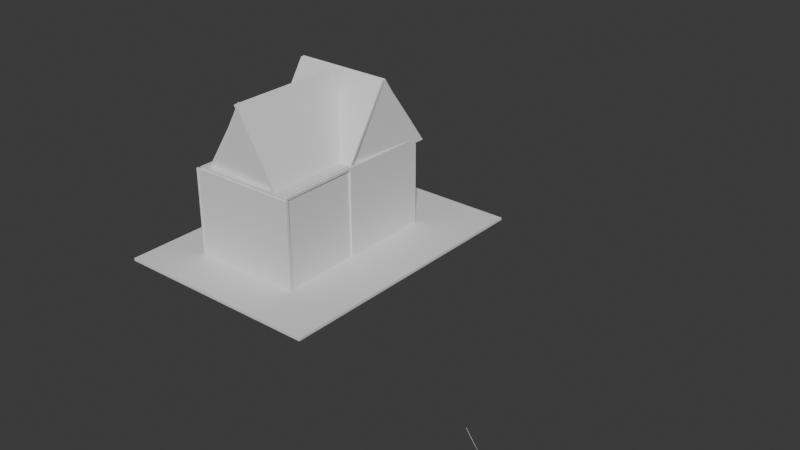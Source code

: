 # Source: Dissonance_House_final_.blend  (saved by Blender 4.3.34; exported with 4.5.12 LTS)
import bpy
from mathutils import Matrix  # noqa: F401  (used for matrix-valued properties, if any)

bpy.ops.wm.read_factory_settings(use_empty=True)
scene = bpy.context.scene
scene.name = 'Scene'

# ---- collections
col_collection = bpy.data.collections.new('Collection'); scene.collection.children.link(col_collection)

# ---- materials (node trees are filled in below, after node groups)
mat_material = bpy.data.materials.new('Material')
mat_material.alpha_threshold = 0.0
mat_material.roughness = 0.5
mat_material.line_color = (0.0, 0.0, 0.0, 1.0)
mat_material_001 = bpy.data.materials.new('Material.001')
mat_material_001.alpha_threshold = 0.0
mat_material_001.roughness = 0.5
mat_material_001.line_color = (0.0, 0.0, 0.0, 1.0)
mat_material_002 = bpy.data.materials.new('Material.002')
mat_material_002.alpha_threshold = 0.0
mat_material_002.roughness = 0.5
mat_material_002.line_color = (0.0, 0.0, 0.0, 1.0)
mat_material_003 = bpy.data.materials.new('Material.003')
mat_material_003.alpha_threshold = 0.0
mat_material_003.roughness = 0.5
mat_material_003.line_color = (0.0, 0.0, 0.0, 1.0)
mat_material_004 = bpy.data.materials.new('Material.004')
mat_material_004.alpha_threshold = 0.0
mat_material_004.roughness = 0.5
mat_material_004.line_color = (0.0, 0.0, 0.0, 1.0)
mat_material_005 = bpy.data.materials.new('Material.005')
mat_material_005.alpha_threshold = 0.0
mat_material_005.roughness = 0.5
mat_material_005.line_color = (0.0, 0.0, 0.0, 1.0)
mat_material_007 = bpy.data.materials.new('Material.007')
mat_material_007.alpha_threshold = 0.0
mat_material_007.roughness = 0.5
mat_material_007.line_color = (0.0, 0.0, 0.0, 1.0)
mat_material_010 = bpy.data.materials.new('Material.010')
mat_material_010.alpha_threshold = 0.0
mat_material_010.roughness = 0.5
mat_material_010.line_color = (0.0, 0.0, 0.0, 1.0)
mat_material_012 = bpy.data.materials.new('Material.012')
mat_material_012.alpha_threshold = 0.0
mat_material_012.roughness = 0.5
mat_material_012.line_color = (0.0, 0.0, 0.0, 1.0)
mat_material_013 = bpy.data.materials.new('Material.013')
mat_material_013.alpha_threshold = 0.0
mat_material_013.roughness = 0.5
mat_material_013.line_color = (0.0, 0.0, 0.0, 1.0)
mat_material_014 = bpy.data.materials.new('Material.014')
mat_material_014.alpha_threshold = 0.0
mat_material_014.roughness = 0.5
mat_material_014.line_color = (0.0, 0.0, 0.0, 1.0)
mat_material_015 = bpy.data.materials.new('Material.015')
mat_material_015.alpha_threshold = 0.0
mat_material_015.roughness = 0.5
mat_material_015.line_color = (0.0, 0.0, 0.0, 1.0)
mat_material_006 = bpy.data.materials.new('Material.006')
mat_material_006.alpha_threshold = 0.0
mat_material_006.roughness = 0.5
mat_material_006.line_color = (0.0, 0.0, 0.0, 1.0)
mat_black = bpy.data.materials.new('Black')

# ---- material node trees
mat_material.use_nodes = True; mat_material.node_tree.nodes.clear()
_N = mat_material.node_tree.nodes; _L = mat_material.node_tree.links
n0 = _N.new('ShaderNodeOutputMaterial'); n0.name = 'Material Output'; n0.location = (300, 300)
n1 = _N.new('ShaderNodeBsdfPrincipled'); n1.name = 'Principled BSDF'; n1.location = (10, 300)
n1.inputs[3].default_value = 1.45
_L.new(n1.outputs[0], n0.inputs[0])
n0.is_active_output = True
mat_material_001.use_nodes = True; mat_material_001.node_tree.nodes.clear()
_N = mat_material_001.node_tree.nodes; _L = mat_material_001.node_tree.links
n0 = _N.new('ShaderNodeOutputMaterial'); n0.name = 'Material Output'; n0.location = (300, 300)
n1 = _N.new('ShaderNodeBsdfPrincipled'); n1.name = 'Principled BSDF'; n1.location = (10, 300)
n1.inputs[3].default_value = 1.45
_L.new(n1.outputs[0], n0.inputs[0])
n0.is_active_output = True
mat_material_002.use_nodes = True; mat_material_002.node_tree.nodes.clear()
_N = mat_material_002.node_tree.nodes; _L = mat_material_002.node_tree.links
n0 = _N.new('ShaderNodeOutputMaterial'); n0.name = 'Material Output'; n0.location = (300, 300)
n1 = _N.new('ShaderNodeBsdfPrincipled'); n1.name = 'Principled BSDF'; n1.location = (10, 300)
n1.inputs[3].default_value = 1.45
_L.new(n1.outputs[0], n0.inputs[0])
n0.is_active_output = True
mat_material_003.use_nodes = True; mat_material_003.node_tree.nodes.clear()
_N = mat_material_003.node_tree.nodes; _L = mat_material_003.node_tree.links
n0 = _N.new('ShaderNodeOutputMaterial'); n0.name = 'Material Output'; n0.location = (300, 300)
n1 = _N.new('ShaderNodeBsdfPrincipled'); n1.name = 'Principled BSDF'; n1.location = (10, 300)
n1.inputs[3].default_value = 1.45
_L.new(n1.outputs[0], n0.inputs[0])
n0.is_active_output = True
mat_material_004.use_nodes = True; mat_material_004.node_tree.nodes.clear()
_N = mat_material_004.node_tree.nodes; _L = mat_material_004.node_tree.links
n0 = _N.new('ShaderNodeOutputMaterial'); n0.name = 'Material Output'; n0.location = (300, 300)
n1 = _N.new('ShaderNodeBsdfPrincipled'); n1.name = 'Principled BSDF'; n1.location = (10, 300)
n1.inputs[3].default_value = 1.45
_L.new(n1.outputs[0], n0.inputs[0])
n0.is_active_output = True
mat_material_005.use_nodes = True; mat_material_005.node_tree.nodes.clear()
_N = mat_material_005.node_tree.nodes; _L = mat_material_005.node_tree.links
n0 = _N.new('ShaderNodeOutputMaterial'); n0.name = 'Material Output'; n0.location = (300, 300)
n1 = _N.new('ShaderNodeBsdfPrincipled'); n1.name = 'Principled BSDF'; n1.location = (10, 300)
n1.inputs[3].default_value = 1.45
_L.new(n1.outputs[0], n0.inputs[0])
n0.is_active_output = True
mat_material_007.use_nodes = True; mat_material_007.node_tree.nodes.clear()
_N = mat_material_007.node_tree.nodes; _L = mat_material_007.node_tree.links
n0 = _N.new('ShaderNodeOutputMaterial'); n0.name = 'Material Output'; n0.location = (300, 300)
n1 = _N.new('ShaderNodeBsdfPrincipled'); n1.name = 'Principled BSDF'; n1.location = (10, 300)
n1.inputs[3].default_value = 1.45
_L.new(n1.outputs[0], n0.inputs[0])
n0.is_active_output = True
mat_material_010.use_nodes = True; mat_material_010.node_tree.nodes.clear()
_N = mat_material_010.node_tree.nodes; _L = mat_material_010.node_tree.links
n0 = _N.new('ShaderNodeOutputMaterial'); n0.name = 'Material Output'; n0.location = (300, 300)
n1 = _N.new('ShaderNodeBsdfPrincipled'); n1.name = 'Principled BSDF'; n1.location = (10, 300)
n1.inputs[3].default_value = 1.45
_L.new(n1.outputs[0], n0.inputs[0])
n0.is_active_output = True
mat_material_012.use_nodes = True; mat_material_012.node_tree.nodes.clear()
_N = mat_material_012.node_tree.nodes; _L = mat_material_012.node_tree.links
n0 = _N.new('ShaderNodeOutputMaterial'); n0.name = 'Material Output'; n0.location = (300, 300)
n1 = _N.new('ShaderNodeBsdfPrincipled'); n1.name = 'Principled BSDF'; n1.location = (10, 300)
n1.inputs[3].default_value = 1.45
_L.new(n1.outputs[0], n0.inputs[0])
n0.is_active_output = True
mat_material_013.use_nodes = True; mat_material_013.node_tree.nodes.clear()
_N = mat_material_013.node_tree.nodes; _L = mat_material_013.node_tree.links
n0 = _N.new('ShaderNodeOutputMaterial'); n0.name = 'Material Output'; n0.location = (300, 300)
n1 = _N.new('ShaderNodeBsdfPrincipled'); n1.name = 'Principled BSDF'; n1.location = (10, 300)
n1.inputs[3].default_value = 1.45
_L.new(n1.outputs[0], n0.inputs[0])
n0.is_active_output = True
mat_material_014.use_nodes = True; mat_material_014.node_tree.nodes.clear()
_N = mat_material_014.node_tree.nodes; _L = mat_material_014.node_tree.links
n0 = _N.new('ShaderNodeOutputMaterial'); n0.name = 'Material Output'; n0.location = (300, 300)
n1 = _N.new('ShaderNodeBsdfPrincipled'); n1.name = 'Principled BSDF'; n1.location = (10, 300)
n1.inputs[3].default_value = 1.45
_L.new(n1.outputs[0], n0.inputs[0])
n0.is_active_output = True
mat_material_015.use_nodes = True; mat_material_015.node_tree.nodes.clear()
_N = mat_material_015.node_tree.nodes; _L = mat_material_015.node_tree.links
n0 = _N.new('ShaderNodeOutputMaterial'); n0.name = 'Material Output'; n0.location = (300, 300)
n1 = _N.new('ShaderNodeBsdfPrincipled'); n1.name = 'Principled BSDF'; n1.location = (10, 300)
n1.inputs[3].default_value = 1.45
_L.new(n1.outputs[0], n0.inputs[0])
n0.is_active_output = True
mat_material_006.use_nodes = True; mat_material_006.node_tree.nodes.clear()
_N = mat_material_006.node_tree.nodes; _L = mat_material_006.node_tree.links
n0 = _N.new('ShaderNodeOutputMaterial'); n0.name = 'Material Output'; n0.location = (300, 300)
n1 = _N.new('ShaderNodeBsdfPrincipled'); n1.name = 'Principled BSDF'; n1.location = (10, 300)
n1.inputs[3].default_value = 1.45
_L.new(n1.outputs[0], n0.inputs[0])
n0.is_active_output = True

# ---- world
world_world = bpy.data.worlds.new('World'); scene.world = world_world
world_world.use_nodes = True; world_world.node_tree.nodes.clear()
_N = world_world.node_tree.nodes; _L = world_world.node_tree.links
n0 = _N.new('ShaderNodeOutputWorld'); n0.name = 'World Output'; n0.location = (300, 300)
n1 = _N.new('ShaderNodeBackground'); n1.name = 'Background'; n1.location = (10, 300)
n1.inputs[0].default_value = (0.05088, 0.05088, 0.05088, 1.0)
_L.new(n1.outputs[0], n0.inputs[0])
n0.is_active_output = True
world_world.color = (0.05088, 0.05088, 0.05088)
world_world.sun_shadow_jitter_overblur = 0.0

# ---- meshes
me_cube = bpy.data.meshes.new('Cube')
me_cube.from_pydata([(1.0, 1.0, 1.0), (1.0, 1.0, -1.0), (1.0, -1.0, 1.0), (1.0, -1.0, -1.0), (-1.0, 1.433e-09, 1.0), (-1.0, 1.0, -1.0), (-1.0, 1.433e-09, 1.0), (-1.0, -1.0, -1.0), (225.8, 0.7513, -0.7298), (225.8, 0.7513, -0.7797), (227.8, -0.6296, -0.7298), (227.8, -0.6296, -0.7797), (220.3, 0.7511, -0.7298), (220.3, 0.7511, -0.7797), (222.3, -0.6298, -0.7298), (222.3, -0.6298, -0.7797), (363.6, 1.665, -0.7145), (363.6, 1.665, -0.7672), (368.3, -1.509, -0.7145), (368.3, -1.509, -0.7672), (-100.0, 1.648, -0.7145), (-100.0, 1.648, -0.7672), (-95.39, -1.527, -0.7145), (-95.39, -1.527, -0.7672), (240.8, -0.9726, 1.014), (240.8, -0.9726, -1.466), (-3.039, -0.9951, 1.014), (-3.039, -0.9951, -1.466), (240.7, -0.9431, 1.014), (240.7, -0.9431, -1.466), (-3.143, -0.9656, 1.014), (-3.143, -0.9656, -1.466), (226.0, 0.9667, 0.397), (226.0, 0.9667, -0.7743), (-3.629, 0.9623, 0.397), (-3.629, 0.9623, -0.7743), (226.0, 0.9962, 0.397), (226.0, 0.9962, -0.7743), (-3.651, 0.9918, 0.397), (-3.651, 0.9918, -0.7743), (228.9, -0.9428, 0.1606), (226.1, 0.9905, 0.1846), (-0.8079, -0.9516, 0.1683), (-3.628, 0.9817, 0.1923), (229.0, -0.9436, 0.3438), (226.1, 0.9898, 0.3678), (-0.7322, -0.9523, 0.3515), (-3.552, 0.981, 0.3755), (239.1, -0.9594, 1.068), (231.5, 0.974, 1.067), (6.707, -0.9833, 1.061), (-0.9529, 0.9501, 1.059), (239.1, -0.9594, 1.018), (231.5, 0.974, 1.016), (6.728, -0.9833, 1.01), (-0.9321, 0.9501, 1.008), (232.3, 0.4673, 2.448), (233.1, -0.06665, 1.002), (10.4, 0.4624, 2.444), (11.18, -0.07157, 0.9977), (232.3, 0.4911, 2.42), (233.1, -0.04286, 0.9739), (10.39, 0.4862, 2.416), (11.17, -0.04777, 0.9698), (114.6, 0.3264, 2.468), (219.0, 0.3314, 0.8614), (117.2, -0.9578, 2.469), (221.6, -0.9528, 0.8627), (109.5, 0.3261, 2.441), (213.9, 0.3311, 0.8342), (112.1, -0.9581, 2.442), (216.6, -0.9531, 0.8356), (109.9, 0.3019, 2.347), (9.92, 0.2835, 0.8837), (116.3, -0.9031, 2.36), (16.25, -0.9216, 0.8963), (105.2, 0.3014, 2.374), (5.204, 0.2829, 0.9103), (111.6, -0.9037, 2.386), (11.53, -0.9222, 0.9229), (226.1, 0.9616, 1.079), (226.1, 0.9616, 0.3264), (-3.622, 0.9572, 1.079), (-3.622, 0.9572, 0.3264), (226.0, 0.9911, 1.079), (226.0, 0.9911, 0.3264), (-3.643, 0.9867, 1.079), (-3.643, 0.9867, 0.3264), (230.3, -0.05796, 1.059), (230.3, -0.05796, -1.601), (228.5, 0.9717, 1.059), (228.5, 0.9717, -1.601), (236.1, -0.05768, 1.059), (236.1, -0.05768, -1.601), (234.3, 0.9719, 1.059), (234.3, 0.9719, -1.601), (232.3, 0.475, 2.416), (231.5, 1.009, 0.97), (10.39, 0.4701, 2.42), (9.61, 1.004, 0.9741), (232.3, 0.4988, 2.444), (231.5, 1.033, 0.9979), (10.38, 0.4939, 2.448), (9.596, 1.028, 1.002), (809.9, -1.99, -0.01073), (809.4, -1.99, -0.01073), (809.2, -1.99, -0.01073), (809.4, -1.99, -0.01741), (809.7, -1.99, -0.01303), (811.2, -1.99, -0.02733), (825.1, -1.989, -0.2057), (839.1, -1.989, -0.3841), (849.4, -1.988, -0.517), (859.5, -1.988, -0.6462), (818.1, -1.99, -0.1268), (832.6, -1.989, -0.3082), (830.1, -1.989, -0.2736), (845.3, -1.989, -0.4681), (23.64, -0.9005, 1.015), (207.0, -0.9197, 1.015), (114.6, -0.91, 2.487), (169.3, -0.9158, 1.623), (124.1, -0.911, 2.337), (139.9, -0.9127, 2.088), (153.8, -0.9142, 1.868), (11.38, -0.1087, 0.9544), (11.05, 1.068, 0.9544), (11.22, 0.4752, 2.427), (11.12, 0.8266, 1.562), (11.2, 0.5363, 2.276), (11.17, 0.6377, 2.027), (11.14, 0.727, 1.807), (226.2, -0.08026, 0.9633), (235.9, 1.078, 0.9633), (231.0, 0.4944, 2.436), (233.9, 0.8402, 1.571), (231.5, 0.5546, 2.285), (232.4, 0.6543, 2.036), (233.1, 0.7423, 1.816), (213.6, -0.9456, 0.7336), (210.5, -0.08306, 0.7336), (213.6, -0.9456, 0.7497), (210.5, -0.08306, 0.7497), (212.1, -0.9457, 0.7336), (209.0, -0.08321, 0.7336), (212.1, -0.9457, 0.7497), (209.0, -0.08321, 0.7497), (0.9999, -0.8897, 0.1909), (0.9999, -0.8897, 0.1909), (0.9999, -0.8897, 0.6531), (0.9999, -0.8897, 0.6531), (0.9999, -0.8816, 0.1909), (0.9999, -0.8816, 0.1909), (0.9999, -0.8816, 0.6531), (0.9999, -0.8816, 0.6531), (237.8, -0.9342, -0.7244), (236.5, -0.9382, 1.091), (234.3, -0.9347, -0.7246), (233.0, -0.9386, 1.09), (233.1, -0.05219, -0.7186), (231.7, -0.05616, 1.097), (229.6, -0.05268, -0.7188), (228.2, -0.05665, 1.096)], [], [(0, 4, 6, 2), (3, 2, 6, 7), (7, 6, 4, 5), (5, 1, 3, 7), (1, 0, 2, 3), (5, 4, 0, 1), (8, 12, 14, 10), (11, 10, 14, 15), (15, 14, 12, 13), (13, 9, 11, 15), (9, 8, 10, 11), (13, 12, 8, 9), (16, 20, 22, 18), (19, 18, 22, 23), (23, 22, 20, 21), (21, 17, 19, 23), (17, 16, 18, 19), (21, 20, 16, 17), (24, 28, 30, 26), (27, 26, 30, 31), (31, 30, 28, 29), (29, 25, 27, 31), (25, 24, 26, 27), (29, 28, 24, 25), (32, 36, 38, 34), (35, 34, 38, 39), (39, 38, 36, 37), (37, 33, 35, 39), (33, 32, 34, 35), (37, 36, 32, 33), (40, 44, 46, 42), (43, 42, 46, 47), (47, 46, 44, 45), (45, 41, 43, 47), (41, 40, 42, 43), (45, 44, 40, 41), (48, 52, 54, 50), (51, 50, 54, 55), (55, 54, 52, 53), (53, 49, 51, 55), (49, 48, 50, 51), (53, 52, 48, 49), (56, 60, 62, 58), (59, 58, 62, 63), (63, 62, 60, 61), (61, 57, 59, 63), (57, 56, 58, 59), (61, 60, 56, 57), (64, 68, 70, 66), (67, 66, 70, 71), (71, 70, 68, 69), (69, 65, 67, 71), (65, 64, 66, 67), (69, 68, 64, 65), (72, 76, 78, 74), (75, 74, 78, 79), (79, 78, 76, 77), (77, 73, 75, 79), (73, 72, 74, 75), (77, 76, 72, 73), (80, 84, 86, 82), (83, 82, 86, 87), (87, 86, 84, 85), (85, 81, 83, 87), (81, 80, 82, 83), (85, 84, 80, 81), (88, 92, 94, 90), (91, 90, 94, 95), (95, 94, 92, 93), (93, 89, 91, 95), (89, 88, 90, 91), (93, 92, 88, 89), (96, 100, 102, 98), (99, 98, 102, 103), (103, 102, 100, 101), (101, 97, 99, 103), (97, 96, 98, 99), (101, 100, 96, 97), (107, 114, 109, 108), (108, 109, 104), (109, 114, 116, 110), (110, 116, 111), (111, 116, 115), (111, 115, 117), (111, 117, 112), (112, 117, 113), (116, 114, 115), (106, 107, 108, 105), (105, 108, 104), (119, 121, 124, 123, 122, 120, 118), (126, 128, 131, 130, 129, 127, 125), (133, 135, 138, 137, 136, 134, 132), (139, 140, 142, 141), (141, 142, 146, 145), (145, 146, 144, 143), (143, 144, 140, 139), (141, 145, 143, 139), (146, 142, 140, 144), (147, 148, 150, 149), (149, 150, 154, 153), (153, 154, 152, 151), (151, 152, 148, 147), (149, 153, 151, 147), (154, 150, 148, 152), (155, 156, 158, 157), (157, 158, 162, 161), (161, 162, 160, 159), (159, 160, 156, 155), (157, 161, 159, 155), (162, 158, 156, 160)])
me_cube.polygons.foreach_set('material_index', [0, 0, 0, 0, 0, 0, 1, 1, 1, 1, 1, 1, 2, 2, 2, 2, 2, 2, 3, 3, 3, 3, 3, 3, 4, 4, 4, 4, 4, 4, 5, 5, 5, 5, 5, 5, 6, 6, 6, 6, 6, 6, 7, 7, 7, 7, 7, 7, 8, 8, 8, 8, 8, 8, 9, 9, 9, 9, 9, 9, 10, 10, 10, 10, 10, 10, 11, 11, 11, 11, 11, 11, 12, 12, 12, 12, 12, 12, 12, 12, 12, 12, 12, 12, 12, 12, 12, 12, 12, 12, 12, 12, 12, 12, 12, 12, 12, 12, 12, 12, 12, 12, 12, 12, 12, 12, 12, 12, 12, 12])
_uv = me_cube.uv_layers.new(name='UVMap')
_uv.uv.foreach_set('vector', [0.625, 0.5, 0.875, 0.5, 0.875, 0.75, 0.625, 0.75, 0.375, 0.75, 0.625, 0.75, 0.625, 1.0, 0.375, 1.0, 0.375, 0.0, 0.625, 0.0, 0.625, 0.25, 0.375, 0.25, 0.125, 0.5, 0.375, 0.5, 0.375, 0.75, 0.125, 0.75, 0.375, 0.5, 0.625, 0.5, 0.625, 0.75, 0.375, 0.75, 0.375, 0.25, 0.625, 0.25, 0.625, 0.5, 0.375, 0.5, 0.625, 0.5, 0.875, 0.5, 0.875, 0.75, 0.625, 0.75, 0.375, 0.75, 0.625, 0.75, 0.625, 1.0, 0.375, 1.0, 0.375, 0.0, 0.625, 0.0, 0.625, 0.25, 0.375, 0.25, 0.125, 0.5, 0.375, 0.5, 0.375, 0.75, 0.125, 0.75, 0.375, 0.5, 0.625, 0.5, 0.625, 0.75, 0.375, 0.75, 0.375, 0.25, 0.625, 0.25, 0.625, 0.5, 0.375, 0.5, 0.625, 0.5, 0.875, 0.5, 0.875, 0.75, 0.625, 0.75, 0.375, 0.75, 0.625, 0.75, 0.625, 1.0, 0.375, 1.0, 0.375, 0.0, 0.625, 0.0, 0.625, 0.25, 0.375, 0.25, 0.125, 0.5, 0.375, 0.5, 0.375, 0.75, 0.125, 0.75, 0.375, 0.5, 0.625, 0.5, 0.625, 0.75, 0.375, 0.75, 0.375, 0.25, 0.625, 0.25, 0.625, 0.5, 0.375, 0.5, 0.625, 0.5, 0.875, 0.5, 0.875, 0.75, 0.625, 0.75, 0.375, 0.75, 0.625, 0.75, 0.625, 1.0, 0.375, 1.0, 0.375, 0.0, 0.625, 0.0, 0.625, 0.25, 0.375, 0.25, 0.125, 0.5, 0.375, 0.5, 0.375, 0.75, 0.125, 0.75, 0.375, 0.5, 0.625, 0.5, 0.625, 0.75, 0.375, 0.75, 0.375, 0.25, 0.625, 0.25, 0.625, 0.5, 0.375, 0.5, 0.625, 0.5, 0.875, 0.5, 0.875, 0.75, 0.625, 0.75, 0.375, 0.75, 0.625, 0.75, 0.625, 1.0, 0.375, 1.0, 0.375, 0.0, 0.625, 0.0, 0.625, 0.25, 0.375, 0.25, 0.125, 0.5, 0.375, 0.5, 0.375, 0.75, 0.125, 0.75, 0.375, 0.5, 0.625, 0.5, 0.625, 0.75, 0.375, 0.75, 0.375, 0.25, 0.625, 0.25, 0.625, 0.5, 0.375, 0.5, 0.625, 0.5, 0.875, 0.5, 0.875, 0.75, 0.625, 0.75, 0.375, 0.75, 0.625, 0.75, 0.625, 1.0, 0.375, 1.0, 0.375, 0.0, 0.625, 0.0, 0.625, 0.25, 0.375, 0.25, 0.125, 0.5, 0.375, 0.5, 0.375, 0.75, 0.125, 0.75, 0.375, 0.5, 0.625, 0.5, 0.625, 0.75, 0.375, 0.75, 0.375, 0.25, 0.625, 0.25, 0.625, 0.5, 0.375, 0.5, 0.625, 0.5, 0.875, 0.5, 0.875, 0.75, 0.625, 0.75, 0.375, 0.75, 0.625, 0.75, 0.625, 1.0, 0.375, 1.0, 0.375, 0.0, 0.625, 0.0, 0.625, 0.25, 0.375, 0.25, 0.125, 0.5, 0.375, 0.5, 0.375, 0.75, 0.125, 0.75, 0.375, 0.5, 0.625, 0.5, 0.625, 0.75, 0.375, 0.75, 0.375, 0.25, 0.625, 0.25, 0.625, 0.5, 0.375, 0.5, 0.625, 0.5, 0.875, 0.5, 0.875, 0.75, 0.625, 0.75, 0.375, 0.75, 0.625, 0.75, 0.625, 1.0, 0.375, 1.0, 0.375, 0.0, 0.625, 0.0, 0.625, 0.25, 0.375, 0.25, 0.125, 0.5, 0.375, 0.5, 0.375, 0.75, 0.125, 0.75, 0.375, 0.5, 0.625, 0.5, 0.625, 0.75, 0.375, 0.75, 0.375, 0.25, 0.625, 0.25, 0.625, 0.5, 0.375, 0.5, 0.625, 0.5, 0.875, 0.5, 0.875, 0.75, 0.625, 0.75, 0.375, 0.75, 0.625, 0.75, 0.625, 1.0, 0.375, 1.0, 0.375, 0.0, 0.625, 0.0, 0.625, 0.25, 0.375, 0.25, 0.125, 0.5, 0.375, 0.5, 0.375, 0.75, 0.125, 0.75, 0.375, 0.5, 0.625, 0.5, 0.625, 0.75, 0.375, 0.75, 0.375, 0.25, 0.625, 0.25, 0.625, 0.5, 0.375, 0.5, 0.625, 0.5, 0.875, 0.5, 0.875, 0.75, 0.625, 0.75, 0.375, 0.75, 0.625, 0.75, 0.625, 1.0, 0.375, 1.0, 0.375, 0.0, 0.625, 0.0, 0.625, 0.25, 0.375, 0.25, 0.125, 0.5, 0.375, 0.5, 0.375, 0.75, 0.125, 0.75, 0.375, 0.5, 0.625, 0.5, 0.625, 0.75, 0.375, 0.75, 0.375, 0.25, 0.625, 0.25, 0.625, 0.5, 0.375, 0.5, 0.625, 0.5, 0.875, 0.5, 0.875, 0.75, 0.625, 0.75, 0.375, 0.75, 0.625, 0.75, 0.625, 1.0, 0.375, 1.0, 0.375, 0.0, 0.625, 0.0, 0.625, 0.25, 0.375, 0.25, 0.125, 0.5, 0.375, 0.5, 0.375, 0.75, 0.125, 0.75, 0.375, 0.5, 0.625, 0.5, 0.625, 0.75, 0.375, 0.75, 0.375, 0.25, 0.625, 0.25, 0.625, 0.5, 0.375, 0.5, 0.625, 0.5, 0.875, 0.5, 0.875, 0.75, 0.625, 0.75, 0.375, 0.75, 0.625, 0.75, 0.625, 1.0, 0.375, 1.0, 0.375, 0.0, 0.625, 0.0, 0.625, 0.25, 0.375, 0.25, 0.125, 0.5, 0.375, 0.5, 0.375, 0.75, 0.125, 0.75, 0.375, 0.5, 0.625, 0.5, 0.625, 0.75, 0.375, 0.75, 0.375, 0.25, 0.625, 0.25, 0.625, 0.5, 0.375, 0.5, 0.625, 0.5, 0.875, 0.5, 0.875, 0.75, 0.625, 0.75, 0.375, 0.75, 0.625, 0.75, 0.625, 1.0, 0.375, 1.0, 0.375, 0.0, 0.625, 0.0, 0.625, 0.25, 0.375, 0.25, 0.125, 0.5, 0.375, 0.5, 0.375, 0.75, 0.125, 0.75, 0.375, 0.5, 0.625, 0.5, 0.625, 0.75, 0.375, 0.75, 0.375, 0.25, 0.625, 0.25, 0.625, 0.5, 0.375, 0.5, 0.6235, 0.876, 0.5981, 0.863, 0.6211, 0.8733, 0.6245, 0.8755, 0.6245, 0.8755, 0.6211, 0.8733, 0.625, 0.8752, 0.6211, 0.8733, 0.5981, 0.863, 0.564, 0.8452, 0.5798, 0.8526, 0.5798, 0.8526, 0.564, 0.8452, 0.5384, 0.8318, 0.5384, 0.8318, 0.564, 0.8452, 0.556, 0.8415, 0.5384, 0.8318, 0.556, 0.8415, 0.5189, 0.8225, 0.5384, 0.8318, 0.5189, 0.8225, 0.5076, 0.8164, 0.5076, 0.8164, 0.5189, 0.8225, 0.4776, 0.8014, 0.564, 0.8452, 0.5981, 0.863, 0.556, 0.8415, 0.625, 0.8763, 0.6235, 0.876, 0.6245, 0.8755, 0.625, 0.876, 0.625, 0.876, 0.6245, 0.8755, 0.625, 0.8752, 0.375, 0.75, 0.4776, 0.8014, 0.5189, 0.8225, 0.556, 0.8415, 0.5981, 0.863, 0.6235, 0.876, 0.375, 1.0, 0.375, 0.75, 0.4776, 0.8014, 0.5189, 0.8225, 0.556, 0.8415, 0.5981, 0.863, 0.6235, 0.876, 0.375, 1.0, 0.375, 0.75, 0.4776, 0.8014, 0.5189, 0.8225, 0.556, 0.8415, 0.5981, 0.863, 0.6235, 0.876, 0.375, 1.0, 0.375, 0.0, 0.625, 0.0, 0.625, 0.25, 0.375, 0.25, 0.375, 0.25, 0.625, 0.25, 0.625, 0.5, 0.375, 0.5, 0.375, 0.5, 0.625, 0.5, 0.625, 0.75, 0.375, 0.75, 0.375, 0.75, 0.625, 0.75, 0.625, 1.0, 0.375, 1.0, 0.125, 0.5, 0.375, 0.5, 0.375, 0.75, 0.125, 0.75, 0.625, 0.5, 0.875, 0.5, 0.875, 0.75, 0.625, 0.75, 0.375, 0.0, 0.625, 0.0, 0.625, 0.25, 0.375, 0.25, 0.375, 0.25, 0.625, 0.25, 0.625, 0.5, 0.375, 0.5, 0.375, 0.5, 0.625, 0.5, 0.625, 0.75, 0.375, 0.75, 0.375, 0.75, 0.625, 0.75, 0.625, 1.0, 0.375, 1.0, 0.125, 0.5, 0.375, 0.5, 0.375, 0.75, 0.125, 0.75, 0.625, 0.5, 0.875, 0.5, 0.875, 0.75, 0.625, 0.75, 0.375, 0.0, 0.625, 0.0, 0.625, 0.25, 0.375, 0.25, 0.375, 0.25, 0.625, 0.25, 0.625, 0.5, 0.375, 0.5, 0.375, 0.5, 0.625, 0.5, 0.625, 0.75, 0.375, 0.75, 0.375, 0.75, 0.625, 0.75, 0.625, 1.0, 0.375, 1.0, 0.125, 0.5, 0.375, 0.5, 0.375, 0.75, 0.125, 0.75, 0.625, 0.5, 0.875, 0.5, 0.875, 0.75, 0.625, 0.75])
me_cube.materials.append(mat_material)
me_cube.materials.append(mat_material_001)
me_cube.materials.append(mat_material_002)
me_cube.materials.append(mat_material_003)
me_cube.materials.append(mat_material_004)
me_cube.materials.append(mat_material_005)
me_cube.materials.append(mat_material_007)
me_cube.materials.append(mat_material_010)
me_cube.materials.append(mat_material_012)
me_cube.materials.append(mat_material_013)
me_cube.materials.append(mat_material_014)
me_cube.materials.append(mat_material_015)
me_cube.materials.append(mat_material_006)
me_cube.use_mirror_vertex_groups = False
me_cube.update()

# ---- objects
ob_cube = bpy.data.objects.new('Cube', me_cube)
ob_gpencil = bpy.data.objects.new('GPencil', None)

# ---- transforms, parenting, visibility, modifiers, constraints
ob_cube.location = (-81.53, -3.747, 30.19)
ob_cube.rotation_euler = (0.0, -0.0, -0.007436)
ob_cube.scale = (0.3638, 71.36, 40.06)
ob_cube.lock_rotations_4d = False
ob_cube.empty_display_type = 'ARROWS'
ob_cube.lineart.crease_threshold = 0.0
ob_gpencil.location = (30.75, -169.6, 40.46)
ob_gpencil.empty_image_offset = (0.0, 0.0)
ob_gpencil.use_grease_pencil_lights = True

# ---- collection membership
col_collection.objects.link(ob_cube)
col_collection.objects.link(ob_gpencil)

# ---- scene / render settings (as saved in the file)
scene.frame_start = 1; scene.frame_end = 250; scene.frame_set(1)
scene.render.engine = 'BLENDER_EEVEE_NEXT'
bpy.context.view_layer.update()

# ---- added for rendering (the .blend has no active camera and no usable light): camera, sun
cam_auto = bpy.data.cameras.new('AutoCamera')
cam_auto.lens = 50.0
cam_auto.sensor_width = 36.0
cam_auto.clip_end = 7605.92
ob_auto_camera = bpy.data.objects.new('AutoCamera', cam_auto)
scene.collection.objects.link(ob_auto_camera)
ob_auto_camera.location = (489.91, -536.417, 394.665)
ob_auto_camera.rotation_euler = (1.09748, -7.21219e-08, 0.694738)
scene.camera = ob_auto_camera
light_auto_sun = bpy.data.lights.new('AutoSun', 'SUN')
light_auto_sun.energy = 3.0
light_auto_sun.angle = 0.0523599
ob_auto_sun = bpy.data.objects.new('AutoSun', light_auto_sun)
scene.collection.objects.link(ob_auto_sun)
ob_auto_sun.rotation_euler = (0.872665, 0.174533, 0.523599)
bpy.context.view_layer.update()
